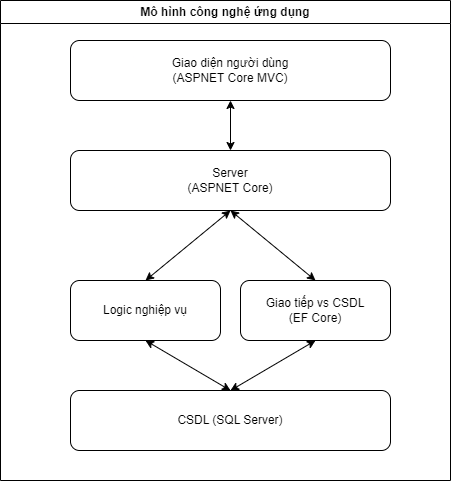

The diagram above was exported from draw.io. Its source (the exported page's mxGraphModel, read from the mxfile embedded in the PNG):
<mxGraphModel dx="1290" dy="579" grid="1" gridSize="10" guides="1" tooltips="1" connect="1" arrows="1" fold="1" page="1" pageScale="1" pageWidth="850" pageHeight="1100" math="0" shadow="0">
  <root>
    <mxCell id="0" />
    <mxCell id="1" parent="0" />
    <mxCell id="DjJidJVFCnP3q33wEDWQ-2" value="Giao diện người dùng&lt;br&gt;(ASPNET Core MVC)" style="rounded=1;whiteSpace=wrap;html=1;" vertex="1" parent="1">
      <mxGeometry x="240" y="120" width="320" height="60" as="geometry" />
    </mxCell>
    <mxCell id="DjJidJVFCnP3q33wEDWQ-3" value="Server&lt;br&gt;(ASPNET Core)" style="rounded=1;whiteSpace=wrap;html=1;" vertex="1" parent="1">
      <mxGeometry x="240" y="230" width="320" height="60" as="geometry" />
    </mxCell>
    <mxCell id="DjJidJVFCnP3q33wEDWQ-4" value="Logic nghiệp vụ" style="rounded=1;whiteSpace=wrap;html=1;" vertex="1" parent="1">
      <mxGeometry x="240" y="360" width="150" height="60" as="geometry" />
    </mxCell>
    <mxCell id="DjJidJVFCnP3q33wEDWQ-5" value="Giao tiếp vs CSDL&lt;br&gt;(EF Core)" style="rounded=1;whiteSpace=wrap;html=1;" vertex="1" parent="1">
      <mxGeometry x="410" y="360" width="150" height="60" as="geometry" />
    </mxCell>
    <mxCell id="DjJidJVFCnP3q33wEDWQ-6" value="" style="endArrow=classic;startArrow=classic;html=1;rounded=0;entryX=0.5;entryY=1;entryDx=0;entryDy=0;exitX=0.5;exitY=0;exitDx=0;exitDy=0;" edge="1" parent="1" source="DjJidJVFCnP3q33wEDWQ-3" target="DjJidJVFCnP3q33wEDWQ-2">
      <mxGeometry width="50" height="50" relative="1" as="geometry">
        <mxPoint x="60" y="410" as="sourcePoint" />
        <mxPoint x="110" y="360" as="targetPoint" />
      </mxGeometry>
    </mxCell>
    <mxCell id="DjJidJVFCnP3q33wEDWQ-8" value="" style="endArrow=classic;startArrow=classic;html=1;rounded=0;entryX=0.5;entryY=1;entryDx=0;entryDy=0;exitX=0.5;exitY=0;exitDx=0;exitDy=0;" edge="1" parent="1" source="DjJidJVFCnP3q33wEDWQ-4" target="DjJidJVFCnP3q33wEDWQ-3">
      <mxGeometry width="50" height="50" relative="1" as="geometry">
        <mxPoint x="410" y="260" as="sourcePoint" />
        <mxPoint x="410" y="190" as="targetPoint" />
      </mxGeometry>
    </mxCell>
    <mxCell id="DjJidJVFCnP3q33wEDWQ-10" value="" style="endArrow=classic;startArrow=classic;html=1;rounded=0;entryX=0.5;entryY=1;entryDx=0;entryDy=0;exitX=0.5;exitY=0;exitDx=0;exitDy=0;" edge="1" parent="1" source="DjJidJVFCnP3q33wEDWQ-5" target="DjJidJVFCnP3q33wEDWQ-3">
      <mxGeometry width="50" height="50" relative="1" as="geometry">
        <mxPoint x="325" y="370" as="sourcePoint" />
        <mxPoint x="410" y="320" as="targetPoint" />
      </mxGeometry>
    </mxCell>
    <mxCell id="DjJidJVFCnP3q33wEDWQ-11" value="CSDL (SQL Server)" style="rounded=1;whiteSpace=wrap;html=1;" vertex="1" parent="1">
      <mxGeometry x="240" y="470" width="320" height="60" as="geometry" />
    </mxCell>
    <mxCell id="DjJidJVFCnP3q33wEDWQ-12" value="" style="endArrow=classic;startArrow=classic;html=1;rounded=0;entryX=0.5;entryY=0;entryDx=0;entryDy=0;exitX=0.5;exitY=1;exitDx=0;exitDy=0;" edge="1" parent="1" source="DjJidJVFCnP3q33wEDWQ-4" target="DjJidJVFCnP3q33wEDWQ-11">
      <mxGeometry width="50" height="50" relative="1" as="geometry">
        <mxPoint x="325" y="370" as="sourcePoint" />
        <mxPoint x="410" y="300" as="targetPoint" />
      </mxGeometry>
    </mxCell>
    <mxCell id="DjJidJVFCnP3q33wEDWQ-13" value="" style="endArrow=classic;startArrow=classic;html=1;rounded=0;entryX=0.5;entryY=0;entryDx=0;entryDy=0;exitX=0.5;exitY=1;exitDx=0;exitDy=0;" edge="1" parent="1" source="DjJidJVFCnP3q33wEDWQ-5" target="DjJidJVFCnP3q33wEDWQ-11">
      <mxGeometry width="50" height="50" relative="1" as="geometry">
        <mxPoint x="325" y="430" as="sourcePoint" />
        <mxPoint x="410" y="480" as="targetPoint" />
      </mxGeometry>
    </mxCell>
    <mxCell id="DjJidJVFCnP3q33wEDWQ-14" value="Mô hình công nghệ ứng dụng" style="swimlane;whiteSpace=wrap;html=1;" vertex="1" parent="1">
      <mxGeometry x="170" y="80" width="450" height="480" as="geometry" />
    </mxCell>
  </root>
</mxGraphModel>